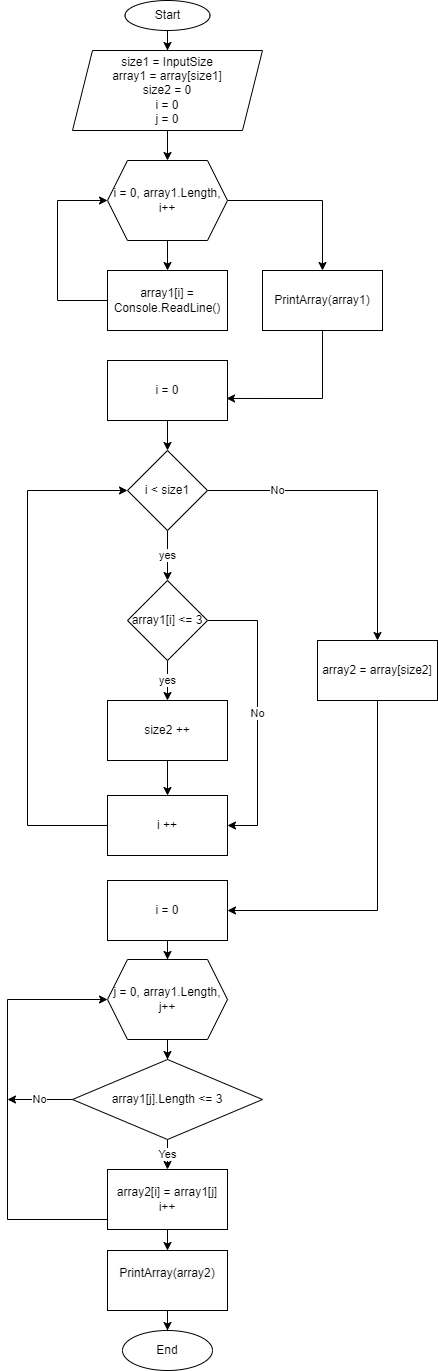

The diagram above was exported from draw.io. Its source (the exported page's mxGraphModel, read from the mxfile embedded in the PNG):
<mxGraphModel dx="1434" dy="756" grid="1" gridSize="10" guides="1" tooltips="1" connect="1" arrows="1" fold="1" page="1" pageScale="1" pageWidth="827" pageHeight="1169" math="0" shadow="0">
  <root>
    <mxCell id="0" />
    <mxCell id="1" parent="0" />
    <mxCell id="zDK1LBq4wtcFaTmwUFe3-9" value="" style="edgeStyle=orthogonalEdgeStyle;rounded=0;orthogonalLoop=1;jettySize=auto;html=1;entryX=0.5;entryY=0;entryDx=0;entryDy=0;" edge="1" parent="1" source="zDK1LBq4wtcFaTmwUFe3-1" target="zDK1LBq4wtcFaTmwUFe3-19">
      <mxGeometry relative="1" as="geometry">
        <mxPoint x="380" y="100" as="targetPoint" />
      </mxGeometry>
    </mxCell>
    <mxCell id="zDK1LBq4wtcFaTmwUFe3-1" value="Start" style="ellipse;whiteSpace=wrap;html=1;" vertex="1" parent="1">
      <mxGeometry x="337.5" y="20" width="85" height="30" as="geometry" />
    </mxCell>
    <mxCell id="zDK1LBq4wtcFaTmwUFe3-5" value="yes" style="edgeStyle=orthogonalEdgeStyle;rounded=0;orthogonalLoop=1;jettySize=auto;html=1;" edge="1" parent="1" source="zDK1LBq4wtcFaTmwUFe3-3" target="zDK1LBq4wtcFaTmwUFe3-4">
      <mxGeometry relative="1" as="geometry" />
    </mxCell>
    <mxCell id="zDK1LBq4wtcFaTmwUFe3-18" value="No" style="edgeStyle=orthogonalEdgeStyle;rounded=0;orthogonalLoop=1;jettySize=auto;html=1;entryX=0.5;entryY=0;entryDx=0;entryDy=0;" edge="1" parent="1" source="zDK1LBq4wtcFaTmwUFe3-3" target="zDK1LBq4wtcFaTmwUFe3-45">
      <mxGeometry x="-0.5625" relative="1" as="geometry">
        <mxPoint x="490" y="1020" as="targetPoint" />
        <Array as="points">
          <mxPoint x="590" y="510" />
        </Array>
        <mxPoint as="offset" />
      </mxGeometry>
    </mxCell>
    <mxCell id="zDK1LBq4wtcFaTmwUFe3-3" value="i &amp;lt; size1" style="rhombus;whiteSpace=wrap;html=1;" vertex="1" parent="1">
      <mxGeometry x="340" y="470" width="80" height="80" as="geometry" />
    </mxCell>
    <mxCell id="zDK1LBq4wtcFaTmwUFe3-7" value="yes" style="edgeStyle=orthogonalEdgeStyle;rounded=0;orthogonalLoop=1;jettySize=auto;html=1;" edge="1" parent="1" source="zDK1LBq4wtcFaTmwUFe3-4" target="zDK1LBq4wtcFaTmwUFe3-6">
      <mxGeometry relative="1" as="geometry" />
    </mxCell>
    <mxCell id="zDK1LBq4wtcFaTmwUFe3-16" value="No" style="edgeStyle=orthogonalEdgeStyle;rounded=0;orthogonalLoop=1;jettySize=auto;html=1;entryX=1;entryY=0.5;entryDx=0;entryDy=0;" edge="1" parent="1" source="zDK1LBq4wtcFaTmwUFe3-4" target="zDK1LBq4wtcFaTmwUFe3-11">
      <mxGeometry relative="1" as="geometry">
        <Array as="points">
          <mxPoint x="470" y="640" />
          <mxPoint x="470" y="845" />
        </Array>
      </mxGeometry>
    </mxCell>
    <mxCell id="zDK1LBq4wtcFaTmwUFe3-4" value="array1[i] &amp;lt;= 3" style="rhombus;whiteSpace=wrap;html=1;" vertex="1" parent="1">
      <mxGeometry x="340" y="600" width="80" height="80" as="geometry" />
    </mxCell>
    <mxCell id="zDK1LBq4wtcFaTmwUFe3-8" style="edgeStyle=orthogonalEdgeStyle;rounded=0;orthogonalLoop=1;jettySize=auto;html=1;entryX=0;entryY=0.5;entryDx=0;entryDy=0;exitX=0;exitY=0.5;exitDx=0;exitDy=0;" edge="1" parent="1" source="zDK1LBq4wtcFaTmwUFe3-11" target="zDK1LBq4wtcFaTmwUFe3-3">
      <mxGeometry relative="1" as="geometry">
        <Array as="points">
          <mxPoint x="240" y="845" />
          <mxPoint x="240" y="510" />
        </Array>
      </mxGeometry>
    </mxCell>
    <mxCell id="zDK1LBq4wtcFaTmwUFe3-15" value="" style="edgeStyle=orthogonalEdgeStyle;rounded=0;orthogonalLoop=1;jettySize=auto;html=1;" edge="1" parent="1" source="zDK1LBq4wtcFaTmwUFe3-6" target="zDK1LBq4wtcFaTmwUFe3-11">
      <mxGeometry relative="1" as="geometry" />
    </mxCell>
    <mxCell id="zDK1LBq4wtcFaTmwUFe3-6" value="size2 ++" style="rounded=0;whiteSpace=wrap;html=1;" vertex="1" parent="1">
      <mxGeometry x="320" y="720" width="120" height="60" as="geometry" />
    </mxCell>
    <mxCell id="zDK1LBq4wtcFaTmwUFe3-11" value="i ++" style="rounded=0;whiteSpace=wrap;html=1;" vertex="1" parent="1">
      <mxGeometry x="320" y="815" width="120" height="60" as="geometry" />
    </mxCell>
    <mxCell id="zDK1LBq4wtcFaTmwUFe3-25" value="" style="edgeStyle=orthogonalEdgeStyle;rounded=0;orthogonalLoop=1;jettySize=auto;html=1;" edge="1" parent="1" source="zDK1LBq4wtcFaTmwUFe3-17" target="zDK1LBq4wtcFaTmwUFe3-22">
      <mxGeometry relative="1" as="geometry" />
    </mxCell>
    <mxCell id="zDK1LBq4wtcFaTmwUFe3-17" value="i = 0" style="rounded=0;whiteSpace=wrap;html=1;" vertex="1" parent="1">
      <mxGeometry x="320" y="900" width="120" height="60" as="geometry" />
    </mxCell>
    <mxCell id="zDK1LBq4wtcFaTmwUFe3-36" value="" style="edgeStyle=orthogonalEdgeStyle;rounded=0;orthogonalLoop=1;jettySize=auto;html=1;" edge="1" parent="1" source="zDK1LBq4wtcFaTmwUFe3-19" target="zDK1LBq4wtcFaTmwUFe3-35">
      <mxGeometry relative="1" as="geometry" />
    </mxCell>
    <mxCell id="zDK1LBq4wtcFaTmwUFe3-19" value="size1 = InputSize&lt;br style=&quot;border-color: var(--border-color);&quot;&gt;array1 = array[size1]&lt;br style=&quot;border-color: var(--border-color);&quot;&gt;size2 = 0&lt;br style=&quot;border-color: var(--border-color);&quot;&gt;i = 0&lt;br style=&quot;border-color: var(--border-color);&quot;&gt;j = 0" style="shape=parallelogram;perimeter=parallelogramPerimeter;whiteSpace=wrap;html=1;fixedSize=1;" vertex="1" parent="1">
      <mxGeometry x="285" y="70" width="190" height="80" as="geometry" />
    </mxCell>
    <mxCell id="zDK1LBq4wtcFaTmwUFe3-26" value="" style="edgeStyle=orthogonalEdgeStyle;rounded=0;orthogonalLoop=1;jettySize=auto;html=1;" edge="1" parent="1" source="zDK1LBq4wtcFaTmwUFe3-22" target="zDK1LBq4wtcFaTmwUFe3-23">
      <mxGeometry relative="1" as="geometry" />
    </mxCell>
    <mxCell id="zDK1LBq4wtcFaTmwUFe3-22" value="j = 0, array1.Length, j++" style="shape=hexagon;perimeter=hexagonPerimeter2;whiteSpace=wrap;html=1;fixedSize=1;" vertex="1" parent="1">
      <mxGeometry x="320" y="979" width="120" height="80" as="geometry" />
    </mxCell>
    <mxCell id="zDK1LBq4wtcFaTmwUFe3-29" value="Yes" style="edgeStyle=orthogonalEdgeStyle;rounded=0;orthogonalLoop=1;jettySize=auto;html=1;" edge="1" parent="1" source="zDK1LBq4wtcFaTmwUFe3-23" target="zDK1LBq4wtcFaTmwUFe3-27">
      <mxGeometry relative="1" as="geometry" />
    </mxCell>
    <mxCell id="zDK1LBq4wtcFaTmwUFe3-30" value="No" style="edgeStyle=orthogonalEdgeStyle;rounded=0;orthogonalLoop=1;jettySize=auto;html=1;" edge="1" parent="1" source="zDK1LBq4wtcFaTmwUFe3-23">
      <mxGeometry relative="1" as="geometry">
        <mxPoint x="220" y="1119" as="targetPoint" />
      </mxGeometry>
    </mxCell>
    <mxCell id="zDK1LBq4wtcFaTmwUFe3-23" value="array1[j].Length &amp;lt;= 3" style="rhombus;whiteSpace=wrap;html=1;" vertex="1" parent="1">
      <mxGeometry x="285" y="1079" width="190" height="80" as="geometry" />
    </mxCell>
    <mxCell id="zDK1LBq4wtcFaTmwUFe3-28" style="edgeStyle=orthogonalEdgeStyle;rounded=0;orthogonalLoop=1;jettySize=auto;html=1;entryX=0;entryY=0.5;entryDx=0;entryDy=0;exitX=0;exitY=0.5;exitDx=0;exitDy=0;" edge="1" parent="1" source="zDK1LBq4wtcFaTmwUFe3-27" target="zDK1LBq4wtcFaTmwUFe3-22">
      <mxGeometry relative="1" as="geometry">
        <Array as="points">
          <mxPoint x="220" y="1239" />
          <mxPoint x="220" y="1019" />
        </Array>
      </mxGeometry>
    </mxCell>
    <mxCell id="zDK1LBq4wtcFaTmwUFe3-32" value="" style="edgeStyle=orthogonalEdgeStyle;rounded=0;orthogonalLoop=1;jettySize=auto;html=1;entryX=0.5;entryY=0;entryDx=0;entryDy=0;" edge="1" parent="1" source="zDK1LBq4wtcFaTmwUFe3-27" target="zDK1LBq4wtcFaTmwUFe3-55">
      <mxGeometry relative="1" as="geometry">
        <mxPoint x="380" y="1279" as="targetPoint" />
      </mxGeometry>
    </mxCell>
    <mxCell id="zDK1LBq4wtcFaTmwUFe3-27" value="array2[i] = array1[j]&lt;br&gt;i++" style="rounded=0;whiteSpace=wrap;html=1;" vertex="1" parent="1">
      <mxGeometry x="320" y="1189" width="120" height="60" as="geometry" />
    </mxCell>
    <mxCell id="zDK1LBq4wtcFaTmwUFe3-34" value="" style="edgeStyle=orthogonalEdgeStyle;rounded=0;orthogonalLoop=1;jettySize=auto;html=1;exitX=0.5;exitY=1;exitDx=0;exitDy=0;" edge="1" parent="1" source="zDK1LBq4wtcFaTmwUFe3-55" target="zDK1LBq4wtcFaTmwUFe3-33">
      <mxGeometry relative="1" as="geometry">
        <mxPoint x="380" y="1359" as="sourcePoint" />
      </mxGeometry>
    </mxCell>
    <mxCell id="zDK1LBq4wtcFaTmwUFe3-33" value="End" style="ellipse;whiteSpace=wrap;html=1;" vertex="1" parent="1">
      <mxGeometry x="335" y="1350" width="90" height="40" as="geometry" />
    </mxCell>
    <mxCell id="zDK1LBq4wtcFaTmwUFe3-38" value="" style="edgeStyle=orthogonalEdgeStyle;rounded=0;orthogonalLoop=1;jettySize=auto;html=1;" edge="1" parent="1" source="zDK1LBq4wtcFaTmwUFe3-35" target="zDK1LBq4wtcFaTmwUFe3-37">
      <mxGeometry relative="1" as="geometry" />
    </mxCell>
    <mxCell id="zDK1LBq4wtcFaTmwUFe3-43" style="edgeStyle=orthogonalEdgeStyle;rounded=0;orthogonalLoop=1;jettySize=auto;html=1;entryX=0.5;entryY=0;entryDx=0;entryDy=0;" edge="1" parent="1" source="zDK1LBq4wtcFaTmwUFe3-35" target="zDK1LBq4wtcFaTmwUFe3-42">
      <mxGeometry relative="1" as="geometry" />
    </mxCell>
    <mxCell id="zDK1LBq4wtcFaTmwUFe3-35" value="i = 0, array1.Length, i++" style="shape=hexagon;perimeter=hexagonPerimeter2;whiteSpace=wrap;html=1;fixedSize=1;" vertex="1" parent="1">
      <mxGeometry x="320" y="180" width="120" height="80" as="geometry" />
    </mxCell>
    <mxCell id="zDK1LBq4wtcFaTmwUFe3-39" style="edgeStyle=orthogonalEdgeStyle;rounded=0;orthogonalLoop=1;jettySize=auto;html=1;entryX=0;entryY=0.5;entryDx=0;entryDy=0;" edge="1" parent="1" source="zDK1LBq4wtcFaTmwUFe3-37" target="zDK1LBq4wtcFaTmwUFe3-35">
      <mxGeometry relative="1" as="geometry">
        <Array as="points">
          <mxPoint x="270" y="320" />
          <mxPoint x="270" y="220" />
        </Array>
      </mxGeometry>
    </mxCell>
    <mxCell id="zDK1LBq4wtcFaTmwUFe3-37" value="array1[i] = Console.ReadLine()" style="rounded=0;whiteSpace=wrap;html=1;" vertex="1" parent="1">
      <mxGeometry x="320" y="290" width="120" height="60" as="geometry" />
    </mxCell>
    <mxCell id="zDK1LBq4wtcFaTmwUFe3-51" style="edgeStyle=orthogonalEdgeStyle;rounded=0;orthogonalLoop=1;jettySize=auto;html=1;entryX=0.992;entryY=0.633;entryDx=0;entryDy=0;entryPerimeter=0;exitX=0.5;exitY=1;exitDx=0;exitDy=0;" edge="1" parent="1" source="zDK1LBq4wtcFaTmwUFe3-42" target="zDK1LBq4wtcFaTmwUFe3-49">
      <mxGeometry relative="1" as="geometry" />
    </mxCell>
    <mxCell id="zDK1LBq4wtcFaTmwUFe3-42" value="PrintArray(array1)" style="rounded=0;whiteSpace=wrap;html=1;" vertex="1" parent="1">
      <mxGeometry x="475" y="290" width="120" height="60" as="geometry" />
    </mxCell>
    <mxCell id="zDK1LBq4wtcFaTmwUFe3-46" style="edgeStyle=orthogonalEdgeStyle;rounded=0;orthogonalLoop=1;jettySize=auto;html=1;entryX=1;entryY=0.5;entryDx=0;entryDy=0;" edge="1" parent="1" source="zDK1LBq4wtcFaTmwUFe3-45" target="zDK1LBq4wtcFaTmwUFe3-17">
      <mxGeometry relative="1" as="geometry">
        <Array as="points">
          <mxPoint x="590" y="930" />
        </Array>
      </mxGeometry>
    </mxCell>
    <mxCell id="zDK1LBq4wtcFaTmwUFe3-45" value="array2 = array[size2]" style="rounded=0;whiteSpace=wrap;html=1;" vertex="1" parent="1">
      <mxGeometry x="530" y="660" width="120" height="60" as="geometry" />
    </mxCell>
    <mxCell id="zDK1LBq4wtcFaTmwUFe3-50" value="" style="edgeStyle=orthogonalEdgeStyle;rounded=0;orthogonalLoop=1;jettySize=auto;html=1;" edge="1" parent="1" source="zDK1LBq4wtcFaTmwUFe3-49" target="zDK1LBq4wtcFaTmwUFe3-3">
      <mxGeometry relative="1" as="geometry" />
    </mxCell>
    <mxCell id="zDK1LBq4wtcFaTmwUFe3-49" value="i = 0" style="rounded=0;whiteSpace=wrap;html=1;" vertex="1" parent="1">
      <mxGeometry x="320" y="380" width="120" height="60" as="geometry" />
    </mxCell>
    <mxCell id="zDK1LBq4wtcFaTmwUFe3-55" value="&#10;&lt;span style=&quot;color: rgb(0, 0, 0); font-family: Helvetica; font-size: 12px; font-style: normal; font-variant-ligatures: normal; font-variant-caps: normal; font-weight: 400; letter-spacing: normal; orphans: 2; text-align: center; text-indent: 0px; text-transform: none; widows: 2; word-spacing: 0px; -webkit-text-stroke-width: 0px; background-color: rgb(251, 251, 251); text-decoration-thickness: initial; text-decoration-style: initial; text-decoration-color: initial; float: none; display: inline !important;&quot;&gt;PrintArray(array2)&lt;/span&gt;&#10;&#10;" style="whiteSpace=wrap;html=1;" vertex="1" parent="1">
      <mxGeometry x="320" y="1270" width="120" height="60" as="geometry" />
    </mxCell>
  </root>
</mxGraphModel>